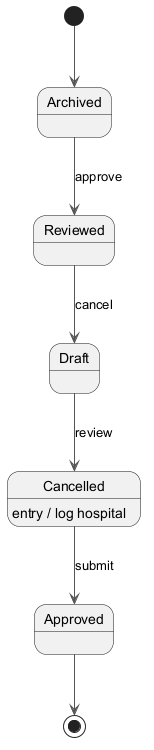

The diagram above was rendered by PlantUML. Its source (embedded in the PNG):
@startuml
skinparam backgroundColor #FFFFFF
skinparam classBackgroundColor #E8F4FA
skinparam classBorderColor #2C7DA0
skinparam ArrowColor #555555
[*] --> Archived
Archived --> Reviewed : approve
Reviewed --> Draft : cancel
Draft --> Cancelled : review
Cancelled --> Approved : submit
Cancelled : entry / log hospital
Approved --> [*]
@enduml